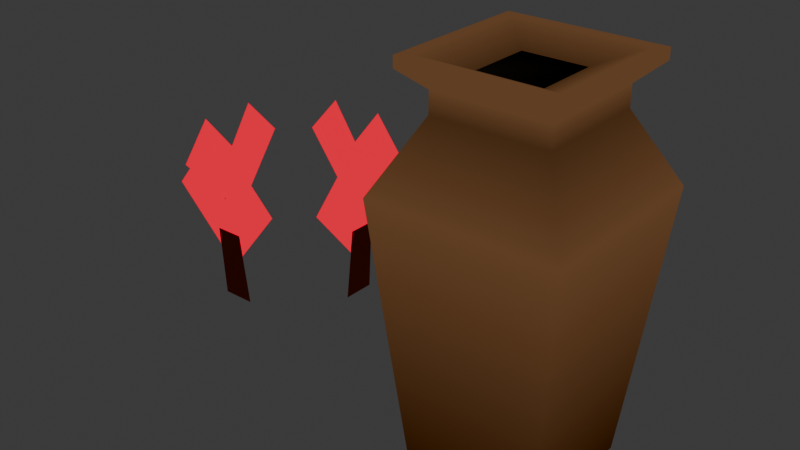 # Source: vases.blend  (saved by Blender 4.1.24; exported with 4.5.12 LTS)
import bpy
from mathutils import Matrix  # noqa: F401  (used for matrix-valued properties, if any)

bpy.ops.wm.read_factory_settings(use_empty=True)
scene = bpy.context.scene
scene.name = 'Scene'

# ---- collections
col_collection = bpy.data.collections.new('Collection'); scene.collection.children.link(col_collection)

# ---- materials (node trees are filled in below, after node groups)
mat_vase = bpy.data.materials.new('vase')
mat_vase.use_transparent_shadow = False

# ---- material node trees
mat_vase.use_nodes = True; mat_vase.node_tree.nodes.clear()
_N = mat_vase.node_tree.nodes; _L = mat_vase.node_tree.links
n0 = _N.new('ShaderNodeOutputMaterial'); n0.name = 'Material Output'; n0.location = (300, 300)
n1 = _N.new('ShaderNodeVertexColor'); n1.name = 'Color Attribute'; n1.location = (-158, 278)
n1.layer_name = 'Attribute'
n2 = _N.new('ShaderNodeEmission'); n2.name = 'Emission'; n2.location = (74, 304)
_L.new(n1.outputs[0], n2.inputs[0])
_L.new(n2.outputs[0], n0.inputs[0])
n0.is_active_output = True

# ---- world
world_world = bpy.data.worlds.new('World'); scene.world = world_world
world_world.use_nodes = True; world_world.node_tree.nodes.clear()
_N = world_world.node_tree.nodes; _L = world_world.node_tree.links
n0 = _N.new('ShaderNodeOutputWorld'); n0.name = 'World Output'; n0.location = (300, 300)
n1 = _N.new('ShaderNodeBackground'); n1.name = 'Background'; n1.location = (10, 300)
n1.inputs[0].default_value = (0.05088, 0.05088, 0.05088, 1.0)
_L.new(n1.outputs[0], n0.inputs[0])
n0.is_active_output = True
world_world.color = (0.05088, 0.05088, 0.05088)
world_world.use_sun_shadow = False
world_world.sun_shadow_jitter_overblur = 0.0

# ---- meshes
me_base_vase = bpy.data.meshes.new('base_vase')
me_base_vase.from_pydata([(-0.25, -0.25, 0.0), (0.25, -0.25, 0.0), (-0.25, 0.25, 0.0), (0.25, 0.25, 0.0), (-0.35, -0.35, 1.0), (0.35, -0.35, 1.0), (-0.35, 0.35, 1.0), (0.35, 0.35, 1.0), (-0.2123, -0.2123, 1.261), (0.2123, -0.2123, 1.261), (-0.2123, 0.2123, 1.261), (0.2123, 0.2123, 1.261), (-0.2123, -0.2123, 1.339), (0.2123, -0.2123, 1.339), (-0.2123, 0.2123, 1.339), (0.2123, 0.2123, 1.339), (-0.2856, -0.2856, 1.406), (0.2856, -0.2856, 1.406), (-0.2856, 0.2856, 1.406), (0.2856, 0.2856, 1.406), (-0.2856, -0.2856, 1.447), (0.2856, -0.2856, 1.447), (-0.2856, 0.2856, 1.447), (0.2856, 0.2856, 1.447), (-0.2479, -0.2479, 1.447), (0.2479, -0.2479, 1.447), (-0.2479, 0.2479, 1.447), (0.2479, 0.2479, 1.447), (-0.1172, -0.1172, 1.393), (0.1172, -0.1172, 1.393), (-0.1172, 0.1172, 1.393), (0.1172, 0.1172, 1.393)], [], [(0, 2, 3, 1), (4, 5, 9, 8), (3, 2, 6, 7), (0, 1, 5, 4), (1, 3, 7, 5), (2, 0, 4, 6), (9, 11, 15, 13), (5, 7, 11, 9), (6, 4, 8, 10), (7, 6, 10, 11), (15, 14, 18, 19), (10, 8, 12, 14), (11, 10, 14, 15), (8, 9, 13, 12), (17, 19, 23, 21), (12, 13, 17, 16), (13, 15, 19, 17), (14, 12, 16, 18), (23, 22, 26, 27), (18, 16, 20, 22), (19, 18, 22, 23), (16, 17, 21, 20), (25, 27, 31, 29), (20, 21, 25, 24), (21, 23, 27, 25), (22, 20, 24, 26), (28, 29, 31, 30), (26, 24, 28, 30), (27, 26, 30, 31), (24, 25, 29, 28)])
_uv = me_base_vase.uv_layers.new(name='UVMap')
_uv.uv.foreach_set('vector', [0.0, 0.0, 0.0, 1.0, 1.0, 1.0, 1.0, 0.0, 0.0, 0.0, 1.0, 0.0, 1.0, 0.0, 0.0, 0.0, 1.0, 1.0, 0.0, 1.0, 0.0, 1.0, 1.0, 1.0, 0.0, 0.0, 1.0, 0.0, 1.0, 0.0, 0.0, 0.0, 1.0, 0.0, 1.0, 1.0, 1.0, 1.0, 1.0, 0.0, 0.0, 1.0, 0.0, 0.0, 0.0, 0.0, 0.0, 1.0, 1.0, 0.0, 1.0, 1.0, 1.0, 1.0, 1.0, 0.0, 1.0, 0.0, 1.0, 1.0, 1.0, 1.0, 1.0, 0.0, 0.0, 1.0, 0.0, 0.0, 0.0, 0.0, 0.0, 1.0, 1.0, 1.0, 0.0, 1.0, 0.0, 1.0, 1.0, 1.0, 1.0, 1.0, 0.0, 1.0, 0.0, 1.0, 1.0, 1.0, 0.0, 1.0, 0.0, 0.0, 0.0, 0.0, 0.0, 1.0, 1.0, 1.0, 0.0, 1.0, 0.0, 1.0, 1.0, 1.0, 0.0, 0.0, 1.0, 0.0, 1.0, 0.0, 0.0, 0.0, 1.0, 0.0, 1.0, 1.0, 1.0, 1.0, 1.0, 0.0, 0.0, 0.0, 1.0, 0.0, 1.0, 0.0, 0.0, 0.0, 1.0, 0.0, 1.0, 1.0, 1.0, 1.0, 1.0, 0.0, 0.0, 1.0, 0.0, 0.0, 0.0, 0.0, 0.0, 1.0, 1.0, 1.0, 0.0, 1.0, 0.0, 1.0, 1.0, 1.0, 0.0, 1.0, 0.0, 0.0, 0.0, 0.0, 0.0, 1.0, 1.0, 1.0, 0.0, 1.0, 0.0, 1.0, 1.0, 1.0, 0.0, 0.0, 1.0, 0.0, 1.0, 0.0, 0.0, 0.0, 1.0, 0.0, 1.0, 1.0, 1.0, 1.0, 1.0, 0.0, 0.0, 0.0, 1.0, 0.0, 1.0, 0.0, 0.0, 0.0, 1.0, 0.0, 1.0, 1.0, 1.0, 1.0, 1.0, 0.0, 0.0, 1.0, 0.0, 0.0, 0.0, 0.0, 0.0, 1.0, 0.0, 0.0, 1.0, 0.0, 1.0, 1.0, 0.0, 1.0, 0.0, 1.0, 0.0, 0.0, 0.0, 0.0, 0.0, 1.0, 1.0, 1.0, 0.0, 1.0, 0.0, 1.0, 1.0, 1.0, 0.0, 0.0, 1.0, 0.0, 1.0, 0.0, 0.0, 0.0])
_ca = me_base_vase.color_attributes.new('Attribute', 'BYTE_COLOR', 'CORNER')
_ca.data.foreach_set('color', [0.02624, 0.006995, 0.0, 1.0, 0.02624, 0.006995, 0.0, 1.0, 0.02624, 0.006995, 0.0, 1.0, 0.02624, 0.006995, 0.0, 1.0, 0.1248, 0.05781, 0.02416, 1.0, 0.1248, 0.05781, 0.02416, 1.0, 0.0648, 0.02843, 0.01033, 1.0, 0.0648, 0.02843, 0.01033, 1.0, 0.02624, 0.006995, 0.0, 1.0, 0.02624, 0.006995, 0.0, 1.0, 0.1248, 0.05781, 0.02416, 1.0, 0.1248, 0.05781, 0.02416, 1.0, 0.02624, 0.006995, 0.0, 1.0, 0.02624, 0.006995, 0.0, 1.0, 0.1248, 0.05781, 0.02416, 1.0, 0.1248, 0.05781, 0.02416, 1.0, 0.02624, 0.006995, 0.0, 1.0, 0.02624, 0.006995, 0.0, 1.0, 0.1248, 0.05781, 0.02416, 1.0, 0.1248, 0.05781, 0.02416, 1.0, 0.02624, 0.006995, 0.0, 1.0, 0.02624, 0.006995, 0.0, 1.0, 0.1248, 0.05781, 0.02416, 1.0, 0.1248, 0.05781, 0.02416, 1.0, 0.0648, 0.02843, 0.01033, 1.0, 0.0648, 0.02843, 0.01033, 1.0, 0.1248, 0.05781, 0.02416, 1.0, 0.1248, 0.05781, 0.02416, 1.0, 0.1248, 0.05781, 0.02416, 1.0, 0.1248, 0.05781, 0.02416, 1.0, 0.0648, 0.02843, 0.01033, 1.0, 0.0648, 0.02843, 0.01033, 1.0, 0.1248, 0.05781, 0.02416, 1.0, 0.1248, 0.05781, 0.02416, 1.0, 0.0648, 0.02843, 0.01033, 1.0, 0.0648, 0.02843, 0.01033, 1.0, 0.1248, 0.05781, 0.02416, 1.0, 0.1248, 0.05781, 0.02416, 1.0, 0.0648, 0.02843, 0.01033, 1.0, 0.0648, 0.02843, 0.01033, 1.0, 0.1248, 0.05781, 0.02416, 1.0, 0.1248, 0.05781, 0.02416, 1.0, 0.1248, 0.05781, 0.02416, 1.0, 0.1248, 0.05781, 0.02416, 1.0, 0.0648, 0.02843, 0.01033, 1.0, 0.0648, 0.02843, 0.01033, 1.0, 0.1248, 0.05781, 0.02416, 1.0, 0.1248, 0.05781, 0.02416, 1.0, 0.0648, 0.02843, 0.01033, 1.0, 0.0648, 0.02843, 0.01033, 1.0, 0.1248, 0.05781, 0.02416, 1.0, 0.1248, 0.05781, 0.02416, 1.0, 0.0648, 0.02843, 0.01033, 1.0, 0.0648, 0.02843, 0.01033, 1.0, 0.1248, 0.05781, 0.02416, 1.0, 0.1248, 0.05781, 0.02416, 1.0, 0.1248, 0.05781, 0.02416, 1.0, 0.1248, 0.05781, 0.02416, 1.0, 0.1248, 0.05781, 0.02416, 1.0, 0.1248, 0.05781, 0.02416, 1.0, 0.1248, 0.05781, 0.02416, 1.0, 0.1248, 0.05781, 0.02416, 1.0, 0.1248, 0.05781, 0.02416, 1.0, 0.1248, 0.05781, 0.02416, 1.0, 0.1248, 0.05781, 0.02416, 1.0, 0.1248, 0.05781, 0.02416, 1.0, 0.1248, 0.05781, 0.02416, 1.0, 0.1248, 0.05781, 0.02416, 1.0, 0.1248, 0.05781, 0.02416, 1.0, 0.1248, 0.05781, 0.02416, 1.0, 0.1248, 0.05781, 0.02416, 1.0, 0.1248, 0.05781, 0.02416, 1.0, 0.1248, 0.05781, 0.02416, 1.0, 0.1248, 0.05781, 0.02416, 1.0, 0.1248, 0.05781, 0.02416, 1.0, 0.1248, 0.05781, 0.02416, 1.0, 0.1248, 0.05781, 0.02416, 1.0, 0.1248, 0.05781, 0.02416, 1.0, 0.1248, 0.05781, 0.02416, 1.0, 0.1248, 0.05781, 0.02416, 1.0, 0.1248, 0.05781, 0.02416, 1.0, 0.1248, 0.05781, 0.02416, 1.0, 0.1248, 0.05781, 0.02416, 1.0, 0.1248, 0.05781, 0.02416, 1.0, 0.1248, 0.05781, 0.02416, 1.0, 0.1248, 0.05781, 0.02416, 1.0, 0.1248, 0.05781, 0.02416, 1.0, 0.1248, 0.05781, 0.02416, 1.0, 0.1248, 0.05781, 0.02416, 1.0, 0.1248, 0.05781, 0.02416, 1.0, 0.0648, 0.02843, 0.01033, 1.0, 0.0648, 0.02843, 0.01033, 1.0, 0.1248, 0.05781, 0.02416, 1.0, 0.1248, 0.05781, 0.02416, 1.0, 0.1248, 0.05781, 0.02416, 1.0, 0.1248, 0.05781, 0.02416, 1.0, 0.1248, 0.05781, 0.02416, 1.0, 0.1248, 0.05781, 0.02416, 1.0, 0.1248, 0.05781, 0.02416, 1.0, 0.1248, 0.05781, 0.02416, 1.0, 0.1248, 0.05781, 0.02416, 1.0, 0.1248, 0.05781, 0.02416, 1.0, 0.1248, 0.05781, 0.02416, 1.0, 0.1248, 0.05781, 0.02416, 1.0, 0.004391, 0.003347, 0.001821, 1.0, 0.0, 0.0, 0.0, 1.0, 0.0, 0.0, 0.0, 1.0, 0.0, 0.0, 0.0, 1.0, 0.1248, 0.05781, 0.02416, 1.0, 0.1248, 0.05781, 0.02416, 1.0, 0.0648, 0.02843, 0.01033, 1.0, 0.0648, 0.02843, 0.01033, 1.0, 0.1248, 0.05781, 0.02416, 1.0, 0.1248, 0.05781, 0.02416, 1.0, 0.0648, 0.02843, 0.01033, 1.0, 0.0648, 0.02843, 0.01033, 1.0, 0.1248, 0.05781, 0.02416, 1.0, 0.1248, 0.05781, 0.02416, 1.0, 0.0648, 0.02843, 0.01033, 1.0, 0.0648, 0.02843, 0.01033, 1.0])
me_base_vase.materials.append(mat_vase)
me_base_vase.use_paint_bone_selection = False
me_base_vase.use_paint_mask = True
me_base_vase.update()
me_health_logo = bpy.data.meshes.new('health_logo')
me_health_logo.from_pydata([(-0.06, 0.3066, 0.3883), (-0.05048, 0.3286, 0.6597), (0.06, 0.3066, 0.3883), (0.05048, 0.3286, 0.6597), (0.001631, 0.3104, 0.518), (0.1088, 0.3437, 0.9293), (0.2306, 0.3323, 0.788), (0.001245, 0.3323, 0.788), (-0.1063, 0.3437, 0.9293), (-0.2277, 0.3323, 0.788), (-0.3066, -0.06, 0.3883), (-0.3286, -0.05048, 0.6597), (-0.3066, 0.06, 0.3883), (-0.3286, 0.05048, 0.6597), (-0.3104, 0.001631, 0.518), (-0.3437, 0.1088, 0.9293), (-0.3323, 0.2306, 0.788), (-0.3323, 0.001245, 0.788), (-0.3437, -0.1063, 0.9293), (-0.3323, -0.2277, 0.788), (0.06, -0.3066, 0.3883), (0.05048, -0.3286, 0.6597), (-0.06, -0.3066, 0.3883), (-0.05048, -0.3286, 0.6597), (-0.001631, -0.3104, 0.518), (-0.1088, -0.3437, 0.9293), (-0.2306, -0.3323, 0.788), (-0.001245, -0.3323, 0.788), (0.1063, -0.3437, 0.9293), (0.2277, -0.3323, 0.788), (0.3066, 0.06, 0.3883), (0.3286, 0.05048, 0.6597), (0.3066, -0.06, 0.3883), (0.3286, -0.05048, 0.6597), (0.3104, -0.001631, 0.518), (0.3437, -0.1088, 0.9293), (0.3323, -0.2306, 0.788), (0.3323, -0.001245, 0.788), (0.3437, 0.1063, 0.9293), (0.3323, 0.2277, 0.788)], [], [(0, 1, 3, 2), (5, 6, 7), (4, 9, 6), (8, 7, 9), (7, 6, 9), (10, 11, 13, 12), (15, 16, 17), (14, 19, 16), (18, 17, 19), (17, 16, 19), (20, 21, 23, 22), (25, 26, 27), (24, 29, 26), (28, 27, 29), (27, 26, 29), (30, 31, 33, 32), (35, 36, 37), (34, 39, 36), (38, 37, 39), (37, 36, 39)])
_uv = me_health_logo.uv_layers.new(name='UVMap')
_uv.uv.foreach_set('vector', [0.375, 0.25, 0.625, 0.25, 0.625, 0.5, 0.375, 0.5, 0.625, 0.25, 0.625, 0.25, 0.625, 0.5, 0.625, 0.25, 0.625, 0.25, 0.625, 0.5, 0.625, 0.25, 0.625, 0.25, 0.625, 0.5, 0.625, 0.25, 0.625, 0.5, 0.625, 0.5, 0.375, 0.25, 0.625, 0.25, 0.625, 0.5, 0.375, 0.5, 0.625, 0.25, 0.625, 0.25, 0.625, 0.5, 0.625, 0.25, 0.625, 0.25, 0.625, 0.5, 0.625, 0.25, 0.625, 0.25, 0.625, 0.5, 0.625, 0.25, 0.625, 0.5, 0.625, 0.5, 0.375, 0.25, 0.625, 0.25, 0.625, 0.5, 0.375, 0.5, 0.625, 0.25, 0.625, 0.25, 0.625, 0.5, 0.625, 0.25, 0.625, 0.25, 0.625, 0.5, 0.625, 0.25, 0.625, 0.25, 0.625, 0.5, 0.625, 0.25, 0.625, 0.5, 0.625, 0.5, 0.375, 0.25, 0.625, 0.25, 0.625, 0.5, 0.375, 0.5, 0.625, 0.25, 0.625, 0.25, 0.625, 0.5, 0.625, 0.25, 0.625, 0.25, 0.625, 0.5, 0.625, 0.25, 0.625, 0.25, 0.625, 0.5, 0.625, 0.25, 0.625, 0.5, 0.625, 0.5])
_ca = me_health_logo.color_attributes.new('Attribute', 'BYTE_COLOR', 'CORNER')
_ca.data.foreach_set('color', [0.02029, 0.002125, 0.0006071, 1.0, 0.02029, 0.002125, 0.0006071, 1.0, 0.02029, 0.002125, 0.0006071, 1.0, 0.02029, 0.002125, 0.0006071, 1.0, 1.0, 0.0, 0.03689, 1.0, 1.0, 0.0, 0.03689, 1.0, 1.0, 0.0, 0.03689, 1.0, 1.0, 0.0, 0.03689, 1.0, 1.0, 0.0, 0.03689, 1.0, 1.0, 0.0, 0.03689, 1.0, 1.0, 0.0, 0.03689, 1.0, 1.0, 0.0, 0.03689, 1.0, 1.0, 0.0, 0.03689, 1.0, 1.0, 0.0, 0.03689, 1.0, 1.0, 0.0, 0.03689, 1.0, 1.0, 0.0, 0.03689, 1.0, 0.02029, 0.002125, 0.0006071, 1.0, 0.02029, 0.002125, 0.0006071, 1.0, 0.02029, 0.002125, 0.0006071, 1.0, 0.02029, 0.002125, 0.0006071, 1.0, 1.0, 0.0, 0.03689, 1.0, 1.0, 0.0, 0.03689, 1.0, 1.0, 0.0, 0.03689, 1.0, 1.0, 0.0, 0.03689, 1.0, 1.0, 0.0, 0.03689, 1.0, 1.0, 0.0, 0.03689, 1.0, 1.0, 0.0, 0.03689, 1.0, 1.0, 0.0, 0.03689, 1.0, 1.0, 0.0, 0.03689, 1.0, 1.0, 0.0, 0.03689, 1.0, 1.0, 0.0, 0.03689, 1.0, 1.0, 0.0, 0.03689, 1.0, 0.02029, 0.002125, 0.0006071, 1.0, 0.02029, 0.002125, 0.0006071, 1.0, 0.02029, 0.002125, 0.0006071, 1.0, 0.02029, 0.002125, 0.0006071, 1.0, 1.0, 0.0, 0.03689, 1.0, 1.0, 0.0, 0.03689, 1.0, 1.0, 0.0, 0.03689, 1.0, 1.0, 0.0, 0.03689, 1.0, 1.0, 0.0, 0.03689, 1.0, 1.0, 0.0, 0.03689, 1.0, 1.0, 0.0, 0.03689, 1.0, 1.0, 0.0, 0.03689, 1.0, 1.0, 0.0, 0.03689, 1.0, 1.0, 0.0, 0.03689, 1.0, 1.0, 0.0, 0.03689, 1.0, 1.0, 0.0, 0.03689, 1.0, 0.02029, 0.002125, 0.0006071, 1.0, 0.02029, 0.002125, 0.0006071, 1.0, 0.02029, 0.002125, 0.0006071, 1.0, 0.02029, 0.002125, 0.0006071, 1.0, 1.0, 0.0, 0.03689, 1.0, 1.0, 0.0, 0.03689, 1.0, 1.0, 0.0, 0.03689, 1.0, 1.0, 0.0, 0.03689, 1.0, 1.0, 0.0, 0.03689, 1.0, 1.0, 0.0, 0.03689, 1.0, 1.0, 0.0, 0.03689, 1.0, 1.0, 0.0, 0.03689, 1.0, 1.0, 0.0, 0.03689, 1.0, 1.0, 0.0, 0.03689, 1.0, 1.0, 0.0, 0.03689, 1.0, 1.0, 0.0, 0.03689, 1.0])
me_health_logo.materials.append(mat_vase)
me_health_logo.update()

# ---- objects
ob_base_vase = bpy.data.objects.new('base_vase', me_base_vase)
ob_health_logo = bpy.data.objects.new('health_logo', me_health_logo)

# ---- transforms, parenting, visibility, modifiers, constraints
ob_base_vase.location = (0.0, 0.0, 0.0)
ob_health_logo.location = (-1.0, 0.0, 0.0)

# ---- collection membership
col_collection.objects.link(ob_base_vase)
col_collection.objects.link(ob_health_logo)

# ---- scene / render settings (as saved in the file)
scene.frame_start = 1; scene.frame_end = 250; scene.frame_set(1)
scene.render.engine = 'BLENDER_EEVEE_NEXT'
scene.cycles.sampling_pattern = 'TABULATED_SOBOL'
scene.eevee.ray_tracing_options.trace_max_roughness = 0.0
bpy.context.view_layer.update()

# ---- added for rendering (the .blend has no active camera): camera
cam_auto = bpy.data.cameras.new('AutoCamera')
cam_auto.lens = 50.0
cam_auto.sensor_width = 36.0
cam_auto.clip_end = 1000.0
ob_auto_camera = bpy.data.objects.new('AutoCamera', cam_auto)
scene.collection.objects.link(ob_auto_camera)
ob_auto_camera.location = (1.66373, -2.59269, 2.45208)
ob_auto_camera.rotation_euler = (1.09748, -7.21219e-08, 0.694738)
scene.camera = ob_auto_camera
bpy.context.view_layer.update()
